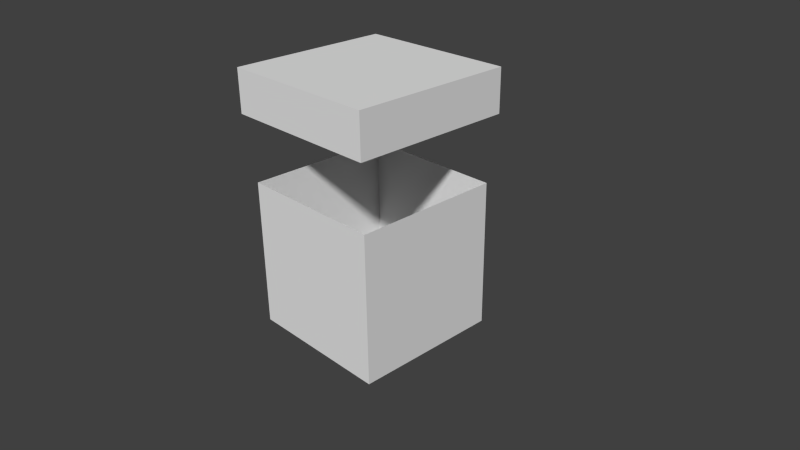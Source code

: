 # Source: Box.blend  (saved by Blender 2.76.0; exported with 4.5.12 LTS)
import bpy
from mathutils import Matrix  # noqa: F401  (used for matrix-valued properties, if any)

bpy.ops.wm.read_factory_settings(use_empty=True)
scene = bpy.context.scene
scene.name = 'Scene'

# ---- collections
col_collection_1 = bpy.data.collections.new('Collection 1'); scene.collection.children.link(col_collection_1)

# ---- materials (node trees are filled in below, after node groups)
mat_material = bpy.data.materials.new('Material')
mat_material.alpha_threshold = 0.0
mat_material.use_transparent_shadow = False
mat_material.roughness = 0.5
mat_material.line_color = (0.0, 0.0, 0.0, 1.0)

# ---- material node trees

# ---- world
world_world = bpy.data.worlds.new('World'); scene.world = world_world
world_world.color = (0.05088, 0.05088, 0.05088)
world_world.use_sun_shadow = False
world_world.sun_shadow_jitter_overblur = 0.0
world_world.cycles.sampling_method = 'MANUAL'
world_world.cycles.sample_map_resolution = 256

# ---- cameras
cam_camera = bpy.data.cameras.new('Camera')
cam_camera.clip_end = 100.0
cam_camera.lens = 35.0
cam_camera.sensor_width = 32.0
cam_camera.sensor_height = 18.0
cam_camera.ortho_scale = 7.314
cam_camera.dof.focus_distance = 0.0
cam_camera.dof.aperture_fstop = 128.0

# ---- meshes
me_cube_001 = bpy.data.meshes.new('Cube.001')
me_cube_001.from_pydata([(1.0, 1.0, -1.0), (1.0, -1.0, -1.0), (-1.0, -1.0, -1.0), (-1.0, 1.0, -1.0), (1.0, 1.0, 1.0), (1.0, -1.0, 1.0), (-1.0, -1.0, 1.0), (-1.0, 1.0, 1.0), (1.0, -4.816e-07, 1.0), (2.384e-07, 1.0, 1.0), (-5.364e-07, -1.0, 1.0), (-1.0, 1.24e-07, 1.0), (-1.49e-07, -1.788e-07, 1.0), (1.0, -5.364e-07, 1.0), (1.0, -5.364e-07, 1.0), (-1.0, 1.788e-07, 1.0), (-1.0, 1.788e-07, 1.0), (-1.49e-07, -1.788e-07, 1.0)], [], [(0, 1, 2, 3), (17, 16, 6, 10), (0, 4, 13, 5, 1), (1, 5, 10, 6, 2), (2, 6, 15, 7, 3), (4, 0, 3, 7, 9), (14, 17, 10, 5), (4, 9, 12, 8), (9, 7, 11, 12)])
_uv = me_cube_001.uv_layers.new(name='UVMap')
_uv.uv.foreach_set('vector', [0.02174, 0.6884, 0.3116, 0.6884, 0.3116, 0.9783, 0.02174, 0.9783, 0.8333, 0.1667, 0.8333, 0.3116, 0.6884, 0.3116, 0.6884, 0.1667, 0.3116, 0.3116, 0.02174, 0.3116, 0.02174, 0.1667, 0.02174, 0.02174, 0.3116, 0.02174, 0.02174, 0.6449, 0.02174, 0.3551, 0.1667, 0.3551, 0.3116, 0.3551, 0.3116, 0.6449, 0.6449, 0.9783, 0.3551, 0.9783, 0.3551, 0.8333, 0.3551, 0.6884, 0.6449, 0.6884, 0.3551, 0.02174, 0.6449, 0.02174, 0.6449, 0.3116, 0.3551, 0.3116, 0.3551, 0.1667, 0.8333, 0.02174, 0.8333, 0.1667, 0.6884, 0.1667, 0.6884, 0.02174, 0.9783, 0.02174, 0.9783, 0.1667, 0.8333, 0.1667, 0.8333, 0.02174, 0.9783, 0.1667, 0.9783, 0.3116, 0.8333, 0.3116, 0.8333, 0.1667])
me_cube_001.materials.append(mat_material)
me_cube_001.use_remesh_preserve_volume = False
me_cube_001.use_remesh_preserve_attributes = False
me_cube_001.use_mirror_vertex_groups = False
me_cube_001.update()
me_cube = bpy.data.meshes.new('Cube')
me_cube.from_pydata([(1.0, 1.0, -1.0), (1.0, -1.0, -1.0), (-1.0, -1.0, -1.0), (-1.0, 1.0, -1.0), (1.0, 1.0, 1.0), (1.0, -1.0, 1.0), (-1.0, -1.0, 1.0), (-1.0, 1.0, 1.0), (2.384e-07, 1.0, 1.0), (-5.364e-07, -1.0, 1.0), (1.0, -5.364e-07, 1.0), (-1.0, 1.788e-07, 1.0)], [], [(0, 1, 2, 3), (0, 4, 10, 5, 1), (1, 5, 9, 6, 2), (2, 6, 11, 7, 3), (4, 0, 3, 7, 8)])
_uv = me_cube.uv_layers.new(name='UVMap')
_uv.uv.foreach_set('vector', [0.02174, 0.6884, 0.3116, 0.6884, 0.3116, 0.9783, 0.02174, 0.9783, 0.3116, 0.3116, 0.02174, 0.3116, 0.02174, 0.1667, 0.02174, 0.02174, 0.3116, 0.02174, 0.02174, 0.6449, 0.02174, 0.3551, 0.1667, 0.3551, 0.3116, 0.3551, 0.3116, 0.6449, 0.6449, 0.9783, 0.3551, 0.9783, 0.3551, 0.8333, 0.3551, 0.6884, 0.6449, 0.6884, 0.3551, 0.02174, 0.6449, 0.02174, 0.6449, 0.3116, 0.3551, 0.3116, 0.3551, 0.1667])
me_cube.materials.append(mat_material)
me_cube.use_remesh_preserve_volume = False
me_cube.use_remesh_preserve_attributes = False
me_cube.use_mirror_vertex_groups = False
me_cube.update()

# ---- objects
ob_cube_001 = bpy.data.objects.new('Cube.001', me_cube_001)
ob_cube = bpy.data.objects.new('Cube', me_cube)
ob_camera = bpy.data.objects.new('Camera', cam_camera)

# ---- transforms, parenting, visibility, modifiers, constraints
ob_cube_001.location = (0.0, 0.0, 2.181)
ob_cube_001.scale = (1.085, 1.085, 0.2859)
ob_cube_001.lock_rotations_4d = False
ob_cube_001.empty_display_type = 'ARROWS'
ob_cube_001.lineart.crease_threshold = 0.0
ob_cube.location = (0.0, 0.0, 0.0)
ob_cube.lock_rotations_4d = False
ob_cube.empty_display_type = 'ARROWS'
ob_cube.lineart.crease_threshold = 0.0
ob_camera.location = (7.481, -6.508, 5.344)
ob_camera.rotation_euler = (1.109, 0.01082, 0.8149)
ob_camera.lock_rotations_4d = False
ob_camera.empty_display_type = 'ARROWS'
ob_camera.color = (0.0, 0.0, 0.0, 0.0)
ob_camera.display_type = 'WIRE'
ob_camera.lineart.crease_threshold = 0.0

# ---- collection membership
col_collection_1.objects.link(ob_cube_001)
col_collection_1.objects.link(ob_cube)
col_collection_1.objects.link(ob_camera)

# ---- scene / render settings (as saved in the file)
scene.camera = ob_camera
scene.frame_start = 1; scene.frame_end = 250; scene.frame_set(53)
scene.render.engine = 'BLENDER_EEVEE_NEXT'
scene.render.resolution_percentage = 50
scene.render.fps = 30
scene.render.dither_intensity = 0.0
scene.cycles.use_denoising = False
scene.cycles.samples = 10
scene.cycles.sampling_pattern = 'TABULATED_SOBOL'
scene.cycles.light_sampling_threshold = 0.0
scene.cycles.use_adaptive_sampling = False
scene.cycles.use_light_tree = False
scene.cycles.blur_glossy = 0.0
scene.cycles.pixel_filter_type = 'GAUSSIAN'
scene.cycles.sample_clamp_indirect = 0.0
scene.view_settings.view_transform = 'Standard'
bpy.context.view_layer.update()

# ---- added for rendering (the .blend has no usable light): sun
light_auto_sun = bpy.data.lights.new('AutoSun', 'SUN')
light_auto_sun.energy = 3.0
light_auto_sun.angle = 0.0523599
ob_auto_sun = bpy.data.objects.new('AutoSun', light_auto_sun)
scene.collection.objects.link(ob_auto_sun)
ob_auto_sun.rotation_euler = (0.872665, 0.174533, 0.523599)
bpy.context.view_layer.update()

